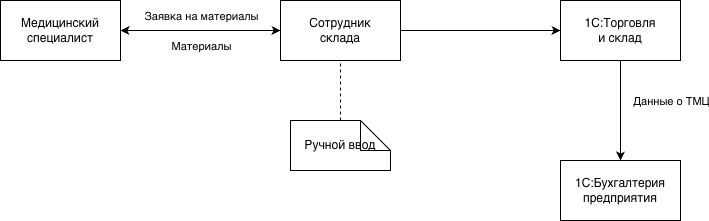

The diagram above was exported from draw.io. Its source (the exported page's mxGraphModel, read from the mxfile embedded in the PNG):
<mxGraphModel dx="1473" dy="824" grid="1" gridSize="10" guides="1" tooltips="1" connect="1" arrows="1" fold="1" page="1" pageScale="1" pageWidth="827" pageHeight="1169" math="0" shadow="0">
  <root>
    <mxCell id="0" />
    <mxCell id="1" parent="0" />
    <mxCell id="hbqbnFEj_sM_e4XgxLxY-1" value="Медицинский&#10;специалист" style="rounded=0;whiteSpace=wrap;html=1;" vertex="1" parent="1">
      <mxGeometry x="60" y="70" width="120" height="60" as="geometry" />
    </mxCell>
    <mxCell id="hbqbnFEj_sM_e4XgxLxY-2" value="Сотрудник&#10;склада" style="rounded=0;whiteSpace=wrap;html=1;" vertex="1" parent="1">
      <mxGeometry x="340" y="70" width="120" height="60" as="geometry" />
    </mxCell>
    <mxCell id="hbqbnFEj_sM_e4XgxLxY-3" value="1С:Торговля&#10;и склад" style="rounded=0;whiteSpace=wrap;html=1;" vertex="1" parent="1">
      <mxGeometry x="620" y="70" width="120" height="60" as="geometry" />
    </mxCell>
    <mxCell id="hbqbnFEj_sM_e4XgxLxY-4" value="Ручной ввод" style="shape=note;whiteSpace=wrap;html=1;" vertex="1" parent="1">
      <mxGeometry x="350" y="190" width="100" height="50" as="geometry" />
    </mxCell>
    <mxCell id="hbqbnFEj_sM_e4XgxLxY-5" value="" style="endArrow=classic;html=1;rounded=1;" edge="1" parent="1" source="hbqbnFEj_sM_e4XgxLxY-1" target="hbqbnFEj_sM_e4XgxLxY-2">
      <mxGeometry relative="1" as="geometry" />
    </mxCell>
    <mxCell id="hbqbnFEj_sM_e4XgxLxY-6" value="Заявка на материалы" style="edgeLabel;html=1;align=center;verticalAlign=middle;resizable=0;" vertex="1" connectable="0" parent="hbqbnFEj_sM_e4XgxLxY-5">
      <mxGeometry x="-0.2" y="1" relative="1" as="geometry">
        <mxPoint x="16" y="-14" as="offset" />
      </mxGeometry>
    </mxCell>
    <mxCell id="hbqbnFEj_sM_e4XgxLxY-7" value="" style="endArrow=classic;html=1;rounded=1;" edge="1" parent="1" source="hbqbnFEj_sM_e4XgxLxY-2" target="hbqbnFEj_sM_e4XgxLxY-1">
      <mxGeometry relative="1" as="geometry" />
    </mxCell>
    <mxCell id="hbqbnFEj_sM_e4XgxLxY-8" value="Материалы" style="edgeLabel;html=1;align=center;verticalAlign=middle;resizable=0;" vertex="1" connectable="0" parent="hbqbnFEj_sM_e4XgxLxY-7">
      <mxGeometry x="0.2" y="-1" relative="1" as="geometry">
        <mxPoint x="16" y="16" as="offset" />
      </mxGeometry>
    </mxCell>
    <mxCell id="hbqbnFEj_sM_e4XgxLxY-9" value="" style="endArrow=classic;html=1;rounded=1;" edge="1" parent="1" source="hbqbnFEj_sM_e4XgxLxY-2" target="hbqbnFEj_sM_e4XgxLxY-3">
      <mxGeometry relative="1" as="geometry" />
    </mxCell>
    <mxCell id="hbqbnFEj_sM_e4XgxLxY-10" value="1С:Бухгалтерия&#10;предприятия" style="rounded=0;whiteSpace=wrap;html=1;" vertex="1" parent="1">
      <mxGeometry x="620" y="230" width="120" height="60" as="geometry" />
    </mxCell>
    <mxCell id="hbqbnFEj_sM_e4XgxLxY-11" value="" style="endArrow=classic;html=1;rounded=1;" edge="1" parent="1" source="hbqbnFEj_sM_e4XgxLxY-3" target="hbqbnFEj_sM_e4XgxLxY-10">
      <mxGeometry relative="1" as="geometry" />
    </mxCell>
    <mxCell id="hbqbnFEj_sM_e4XgxLxY-12" value="Данные о ТМЦ" style="edgeLabel;html=1;align=center;verticalAlign=middle;resizable=0;" vertex="1" connectable="0" parent="hbqbnFEj_sM_e4XgxLxY-11">
      <mxGeometry x="-0.2" y="1" relative="1" as="geometry">
        <mxPoint x="49" as="offset" />
      </mxGeometry>
    </mxCell>
    <mxCell id="hbqbnFEj_sM_e4XgxLxY-13" value="" style="endArrow=none;dashed=1;html=1;rounded=0;exitX=0.5;exitY=0;exitDx=0;exitDy=0;exitPerimeter=0;" edge="1" parent="1" source="hbqbnFEj_sM_e4XgxLxY-4">
      <mxGeometry width="50" height="50" relative="1" as="geometry">
        <mxPoint x="350" y="180" as="sourcePoint" />
        <mxPoint x="400" y="130" as="targetPoint" />
      </mxGeometry>
    </mxCell>
  </root>
</mxGraphModel>